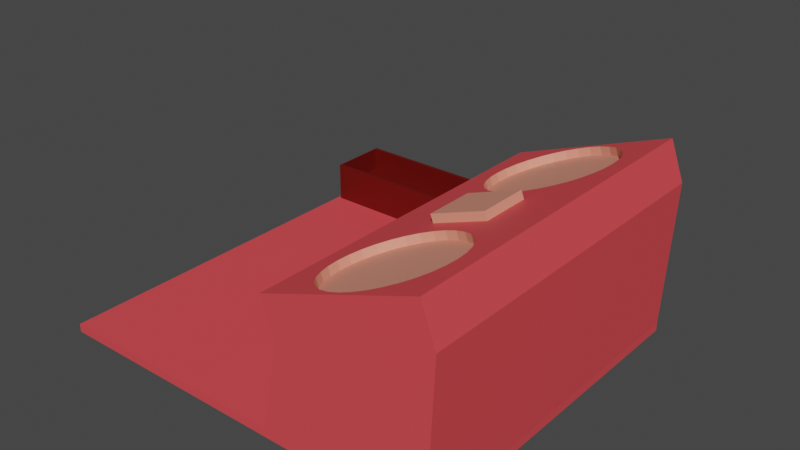 # Source: cockpit.blend  (saved by Blender 3.3.6; exported with 4.5.12 LTS)
import bpy
from mathutils import Matrix  # noqa: F401  (used for matrix-valued properties, if any)

bpy.ops.wm.read_factory_settings(use_empty=True)
scene = bpy.context.scene
scene.name = 'Scene'

# ---- collections
col_collection = bpy.data.collections.new('Collection'); scene.collection.children.link(col_collection)

# ---- materials (node trees are filled in below, after node groups)
mat_base_material = bpy.data.materials.new('Base Material')
mat_base_material.use_transparent_shadow = False
mat_interact_material = bpy.data.materials.new('interact Material')
mat_interact_material.use_transparent_shadow = False
mat_container_material = bpy.data.materials.new('Container Material')
mat_container_material.use_transparent_shadow = False

# ---- material node trees
mat_base_material.use_nodes = True; mat_base_material.node_tree.nodes.clear()
_N = mat_base_material.node_tree.nodes; _L = mat_base_material.node_tree.links
n0 = _N.new('ShaderNodeBsdfPrincipled'); n0.name = 'Principled BSDF'; n0.location = (10, 300)
n0.distribution = 'GGX'
n0.subsurface_method = 'RANDOM_WALK_SKIN'
n0.inputs[0].default_value = (0.8, 0.06854, 0.08009, 1.0)
n0.inputs[3].default_value = 1.45
n0.inputs[27].default_value = (0.0, 0.0, 0.0, 1.0)
n0.inputs[28].default_value = 1.0
n1 = _N.new('ShaderNodeOutputMaterial'); n1.name = 'Material Output'; n1.location = (300, 300)
_L.new(n0.outputs[0], n1.inputs[0])
n1.is_active_output = True
mat_interact_material.use_nodes = True; mat_interact_material.node_tree.nodes.clear()
_N = mat_interact_material.node_tree.nodes; _L = mat_interact_material.node_tree.links
n0 = _N.new('ShaderNodeBsdfPrincipled'); n0.name = 'Principled BSDF'; n0.location = (10, 300)
n0.distribution = 'GGX'
n0.subsurface_method = 'RANDOM_WALK_SKIN'
n0.inputs[0].default_value = (0.8, 0.2983, 0.2082, 1.0)
n0.inputs[3].default_value = 1.45
n0.inputs[27].default_value = (0.0, 0.0, 0.0, 1.0)
n0.inputs[28].default_value = 1.0
n1 = _N.new('ShaderNodeOutputMaterial'); n1.name = 'Material Output'; n1.location = (300, 300)
_L.new(n0.outputs[0], n1.inputs[0])
n1.is_active_output = True
mat_container_material.use_nodes = True; mat_container_material.node_tree.nodes.clear()
_N = mat_container_material.node_tree.nodes; _L = mat_container_material.node_tree.links
n0 = _N.new('ShaderNodeBsdfPrincipled'); n0.name = 'Principled BSDF'; n0.location = (10, 300)
n0.distribution = 'GGX'
n0.subsurface_method = 'RANDOM_WALK_SKIN'
n0.inputs[0].default_value = (0.1226, 0.001672, 0.0, 1.0)
n0.inputs[3].default_value = 1.45
n0.inputs[27].default_value = (0.0, 0.0, 0.0, 1.0)
n0.inputs[28].default_value = 1.0
n1 = _N.new('ShaderNodeOutputMaterial'); n1.name = 'Material Output'; n1.location = (300, 300)
_L.new(n0.outputs[0], n1.inputs[0])
n1.is_active_output = True

# ---- world
world_world = bpy.data.worlds.new('World'); scene.world = world_world
world_world.use_nodes = True; world_world.node_tree.nodes.clear()
_N = world_world.node_tree.nodes; _L = world_world.node_tree.links
n0 = _N.new('ShaderNodeOutputWorld'); n0.name = 'World Output'; n0.location = (300, 300)
n1 = _N.new('ShaderNodeBackground'); n1.name = 'Background'; n1.location = (10, 300)
n1.inputs[0].default_value = (0.05088, 0.05088, 0.05088, 1.0)
_L.new(n1.outputs[0], n0.inputs[0])
n0.is_active_output = True
world_world.color = (0.05088, 0.05088, 0.05088)
world_world.use_sun_shadow = False
world_world.sun_shadow_jitter_overblur = 0.0

# ---- meshes
me_cube_001 = bpy.data.meshes.new('Cube.001')
me_cube_001.from_pydata([(-1.0, -0.7, -1.0), (-0.9621, -0.7, 0.654), (-1.0, 0.7, -1.0), (-0.9621, 0.7, 0.654), (1.0, -0.7, -1.0), (0.9173, -0.7, 1.338), (1.0, 0.7, -1.0), (0.9173, 0.7, 1.338), (-1.0, -0.1667, -1.0), (-0.3447, -0.1096, 0.8787), (1.0, -0.1667, -1.0), (0.2998, -0.1096, 1.113), (-0.3447, 0.09296, 0.8787), (1.0, 0.1653, -1.0), (-1.0, 0.1653, -1.0), (0.2998, 0.09296, 1.113), (0.9173, 0.1653, 1.338), (0.9173, -0.1667, 1.338), (-0.9621, -0.1667, 0.654), (-0.9621, 0.1653, 0.654), (-0.3789, -0.1096, 0.9727), (0.2656, -0.1096, 1.207), (-0.3789, 0.09296, 0.9727), (0.2656, 0.09296, 1.207), (-0.02243, -0.1833, 0.996), (0.1151, -0.1881, 1.046), (0.2473, -0.2024, 1.094), (0.3691, -0.2255, 1.139), (0.4759, -0.2566, 1.177), (0.5636, -0.2944, 1.209), (0.6287, -0.3377, 1.233), (0.6688, -0.3846, 1.248), (0.6823, -0.4333, 1.253), (0.6688, -0.4821, 1.248), (0.6287, -0.529, 1.233), (0.5636, -0.5722, 1.209), (0.4759, -0.6101, 1.177), (0.3691, -0.6412, 1.139), (0.2473, -0.6643, 1.094), (0.1151, -0.6785, 1.046), (-0.02243, -0.6833, 0.996), (-0.1599, -0.6785, 0.946), (-0.2921, -0.6643, 0.8979), (-0.414, -0.6412, 0.8535), (-0.5208, -0.6101, 0.8147), (-0.6084, -0.5722, 0.7828), (-0.6736, -0.529, 0.7591), (-0.7137, -0.4821, 0.7445), (-0.7272, -0.4333, 0.7395), (-0.7137, -0.3846, 0.7445), (-0.6736, -0.3377, 0.7591), (-0.6084, -0.2944, 0.7828), (-0.5208, -0.2566, 0.8147), (-0.414, -0.2255, 0.8535), (-0.2921, -0.2024, 0.8979), (-0.1599, -0.1881, 0.946), (-0.02243, 0.6833, 0.996), (0.1151, 0.6785, 1.046), (0.2473, 0.6643, 1.094), (0.3691, 0.6412, 1.139), (0.4759, 0.6101, 1.177), (0.5636, 0.5722, 1.209), (0.6287, 0.529, 1.233), (0.6688, 0.4821, 1.248), (0.6823, 0.4333, 1.253), (0.6688, 0.3846, 1.248), (0.6287, 0.3377, 1.233), (0.5636, 0.2944, 1.209), (0.4759, 0.2566, 1.177), (0.3691, 0.2255, 1.139), (0.2473, 0.2024, 1.094), (0.1151, 0.1881, 1.046), (-0.02243, 0.1833, 0.996), (-0.1599, 0.1881, 0.946), (-0.2921, 0.2024, 0.8979), (-0.414, 0.2255, 0.8535), (-0.5208, 0.2566, 0.8147), (-0.6084, 0.2944, 0.7828), (-0.6736, 0.3377, 0.7591), (-0.7137, 0.3846, 0.7445), (-0.7272, 0.4333, 0.7395), (-0.7137, 0.4821, 0.7445), (-0.6736, 0.529, 0.7591), (-0.6084, 0.5722, 0.7828), (-0.5208, 0.6101, 0.8147), (-0.414, 0.6412, 0.8535), (-0.2921, 0.6643, 0.8979), (-0.1599, 0.6785, 0.946), (0.01177, -0.1833, 0.9021), (0.1493, -0.1881, 0.9521), (0.2815, -0.2024, 1.0), (0.4033, -0.2255, 1.045), (0.5101, -0.2566, 1.083), (0.5978, -0.2944, 1.115), (0.6629, -0.3377, 1.139), (0.703, -0.3846, 1.154), (0.7165, -0.4333, 1.159), (0.703, -0.4821, 1.154), (0.6629, -0.529, 1.139), (0.5978, -0.5722, 1.115), (0.5101, -0.6101, 1.083), (0.4033, -0.6412, 1.045), (0.2815, -0.6643, 1.0), (0.1493, -0.6785, 0.9521), (0.01177, -0.6833, 0.9021), (-0.1257, -0.6785, 0.852), (-0.2579, -0.6643, 0.8039), (-0.3798, -0.6412, 0.7596), (-0.4866, -0.6101, 0.7207), (-0.5742, -0.5722, 0.6888), (-0.6394, -0.529, 0.6651), (-0.6795, -0.4821, 0.6505), (-0.693, -0.4333, 0.6456), (-0.6795, -0.3846, 0.6505), (-0.6394, -0.3377, 0.6651), (-0.5742, -0.2944, 0.6888), (-0.4866, -0.2566, 0.7207), (-0.3798, -0.2255, 0.7596), (-0.2579, -0.2024, 0.8039), (-0.1257, -0.1881, 0.852), (0.01177, 0.6833, 0.9021), (0.1493, 0.6785, 0.9521), (0.2815, 0.6643, 1.0), (0.4033, 0.6412, 1.045), (0.5101, 0.6101, 1.083), (0.5978, 0.5722, 1.115), (0.6629, 0.529, 1.139), (0.703, 0.4821, 1.154), (0.7165, 0.4333, 1.159), (0.703, 0.3846, 1.154), (0.6629, 0.3377, 1.139), (0.5978, 0.2944, 1.115), (0.5101, 0.2566, 1.083), (0.4033, 0.2255, 1.045), (0.2815, 0.2024, 1.0), (0.1493, 0.1881, 0.9521), (0.01177, 0.1833, 0.9021), (-0.1257, 0.1881, 0.852), (-0.2579, 0.2024, 0.8039), (-0.3798, 0.2255, 0.7596), (-0.4866, 0.2566, 0.7207), (-0.5742, 0.2944, 0.6888), (-0.6394, 0.3377, 0.6651), (-0.6795, 0.3846, 0.6505), (-0.693, 0.4333, 0.6456), (-0.6795, 0.4821, 0.6505), (-0.6394, 0.529, 0.6651), (-0.5742, 0.5722, 0.6888), (-0.4866, 0.6101, 0.7207), (-0.3798, 0.6412, 0.7596), (-0.2579, 0.6643, 0.8039), (-0.1257, 0.6785, 0.852), (-1.0, -0.7, -0.9), (-1.039, 0.7388, -0.9), (1.0, 0.7, -0.9), (1.0, -0.7, -0.9), (1.0, -0.1667, -0.9), (-1.0, -0.1667, -0.9), (1.0, 0.1653, -0.9), (-1.0, 0.1653, -0.9), (-4.0, -0.7, -1.0), (-4.0, 0.7, -1.0), (-4.0, -0.1667, -1.0), (-4.0, 0.1653, -1.0), (-4.0, -0.7, -0.9), (-3.961, 0.7388, -0.9), (-2.5, 0.7, -1.0), (-2.5, 0.1653, -1.0), (-2.5, -0.7, -0.9), (-4.0, -0.1667, -0.9), (-2.5, -0.1667, -0.9), (-4.0, 0.1653, -0.9), (-0.7925, -0.7, 0.1879), (-0.7925, 0.7, 0.1879), (1.087, 0.7, 0.8719), (1.087, -0.7, 0.8719), (1.087, -0.1667, 0.8719), (-0.7925, -0.1667, 0.1879), (1.087, 0.1653, 0.8719), (-0.7925, 0.1653, 0.1879), (-2.5, -0.7, -1.0), (-2.5, -0.1667, -1.0), (-2.5, 0.7388, -0.9), (-2.5, 0.1653, -0.9), (-1.0, 1.033, -1.0), (-1.039, 0.9946, -0.9), (-4.0, 1.033, -1.0), (-3.961, 0.9946, -0.9), (-2.5, 1.033, -1.0), (-4.0, 0.7, -0.9), (-2.5, 0.7, -0.9), (-1.0, 0.7, -0.9), (-4.0, 1.033, -0.9), (-1.0, 1.033, -0.9), (-1.053, 0.7532, -0.4), (-3.947, 0.7532, -0.4), (-2.5, 0.7532, -0.4), (-1.053, 0.9801, -0.4), (-3.947, 0.9801, -0.4), (-3.961, 0.7388, -0.4), (-2.5, 0.7388, -0.4), (-1.039, 0.7388, -0.4), (-3.961, 0.9946, -0.4), (-1.039, 0.9946, -0.4), (-1.053, 0.7532, -0.7), (-3.947, 0.7532, -0.7), (-2.5, 0.7532, -0.7), (-1.053, 0.9801, -0.7), (-3.947, 0.9801, -0.7)], [], [(179, 19, 3, 173), (173, 3, 7, 174), (176, 17, 5, 175), (175, 5, 1, 172), (8, 10, 4, 0), (65, 66, 16), (15, 12, 22, 23), (14, 13, 10, 8), (178, 16, 17, 176), (172, 1, 18, 177), (174, 7, 16, 178), (2, 6, 13, 14), (65, 16, 64), (177, 18, 19, 179), (15, 11, 17, 16), (11, 9, 18, 17), (9, 12, 19, 18), (12, 15, 16, 19), (23, 22, 20, 21), (9, 11, 21, 20), (12, 9, 20, 22), (11, 15, 23, 21), (28, 29, 17), (30, 31, 17), (32, 17, 31), (47, 48, 1), (55, 24, 18), (54, 55, 18), (53, 54, 18), (52, 53, 18), (51, 52, 18), (50, 51, 18), (49, 50, 18), (48, 49, 18), (46, 47, 1), (45, 46, 1), (44, 45, 1), (43, 44, 1), (42, 43, 1), (41, 42, 1), (40, 41, 1), (38, 39, 5), (37, 38, 5), (36, 37, 5), (35, 36, 5), (34, 35, 5), (33, 34, 5), (32, 33, 5), (32, 5, 17), (24, 17, 18), (1, 5, 40), (1, 48, 18), (82, 81, 145, 146), (7, 64, 16), (29, 30, 17), (27, 28, 17), (62, 63, 7), (60, 61, 7), (59, 60, 7), (58, 59, 7), (57, 58, 7), (56, 57, 7), (7, 3, 56), (56, 3, 87), (87, 3, 86), (86, 3, 85), (85, 3, 84), (84, 3, 83), (83, 3, 82), (82, 3, 81), (81, 3, 80), (3, 19, 80), (19, 79, 80), (78, 79, 19), (77, 78, 19), (76, 77, 19), (75, 76, 19), (74, 75, 19), (73, 74, 19), (72, 73, 19), (16, 72, 19), (71, 72, 16), (70, 71, 16), (39, 40, 5), (69, 70, 16), (24, 25, 17), (68, 69, 16), (25, 26, 17), (67, 68, 16), (37, 36, 100, 101), (26, 27, 17), (66, 67, 16), (61, 62, 7), (63, 64, 7), (89, 88, 119, 118, 117, 116, 115, 114, 113, 112, 111, 110, 109, 108, 107, 106, 105, 104, 103, 102, 101, 100, 99, 98, 97, 96, 95, 94, 93, 92, 91, 90), (121, 120, 151, 150, 149, 148, 147, 146, 145, 144, 143, 142, 141, 140, 139, 138, 137, 136, 135, 134, 133, 132, 131, 130, 129, 128, 127, 126, 125, 124, 123, 122), (24, 55, 119, 88), (38, 37, 101, 102), (65, 64, 128, 129), (39, 38, 102, 103), (74, 73, 137, 138), (57, 56, 120, 121), (40, 39, 103, 104), (83, 82, 146, 147), (41, 40, 104, 105), (66, 65, 129, 130), (42, 41, 105, 106), (75, 74, 138, 139), (43, 42, 106, 107), (84, 83, 147, 148), (58, 57, 121, 122), (44, 43, 107, 108), (67, 66, 130, 131), (45, 44, 108, 109), (76, 75, 139, 140), (46, 45, 109, 110), (85, 84, 148, 149), (59, 58, 122, 123), (47, 46, 110, 111), (68, 67, 131, 132), (48, 47, 111, 112), (77, 76, 140, 141), (49, 48, 112, 113), (86, 85, 149, 150), (60, 59, 123, 124), (50, 49, 113, 114), (69, 68, 132, 133), (51, 50, 114, 115), (25, 24, 88, 89), (78, 77, 141, 142), (87, 86, 150, 151), (26, 25, 89, 90), (61, 60, 124, 125), (52, 51, 115, 116), (27, 26, 90, 91), (70, 69, 133, 134), (28, 27, 91, 92), (79, 78, 142, 143), (56, 87, 151, 120), (29, 28, 92, 93), (62, 61, 125, 126), (53, 52, 116, 117), (30, 29, 93, 94), (71, 70, 134, 135), (31, 30, 94, 95), (80, 79, 143, 144), (32, 31, 95, 96), (63, 62, 126, 127), (54, 53, 117, 118), (33, 32, 96, 97), (72, 71, 135, 136), (34, 33, 97, 98), (81, 80, 144, 145), (35, 34, 98, 99), (64, 63, 127, 128), (55, 54, 118, 119), (36, 35, 99, 100), (73, 72, 136, 137), (166, 167, 163, 161), (6, 154, 158, 13), (168, 170, 169, 164), (13, 158, 156, 10), (4, 155, 152, 0), (10, 156, 155, 4), (2, 191, 154, 6), (0, 152, 168, 180), (162, 169, 171, 163), (160, 164, 169, 162), (163, 171, 189, 161), (181, 180, 160, 162), (157, 159, 183, 170), (14, 8, 181, 167), (159, 191, 190, 183), (166, 161, 186, 188), (180, 168, 164, 160), (167, 181, 162, 163), (183, 190, 189, 171), (170, 183, 171, 169), (157, 177, 179, 159), (154, 174, 178, 158), (152, 172, 177, 157), (158, 178, 176, 156), (155, 175, 172, 152), (156, 176, 175, 155), (191, 173, 174, 154), (159, 179, 173, 191), (8, 0, 180, 181), (152, 157, 170, 168), (2, 14, 167, 166), (191, 2, 184, 193), (2, 166, 188, 184), (161, 189, 192, 186), (184, 188, 186, 192, 193), (185, 187, 202, 203), (182, 165, 189, 190), (153, 182, 190, 191), (165, 187, 192, 189), (185, 153, 191, 193), (187, 185, 193, 192), (194, 197, 207, 204), (187, 165, 199, 202), (165, 182, 200, 199), (153, 185, 203, 201), (182, 153, 201, 200), (196, 195, 199, 200), (194, 196, 200, 201), (195, 198, 202, 199), (197, 194, 201, 203), (198, 197, 203, 202), (206, 204, 207, 208, 205), (196, 194, 204, 206), (197, 198, 208, 207), (198, 195, 205, 208), (195, 196, 206, 205)])
me_cube_001.polygons.foreach_set('material_index', [0, 0, 0, 0, 0, 0, 1, 0, 0, 0, 0, 0, 0, 0, 0, 0, 0, 0, 1, 1, 1, 1, 0, 0, 0, 0, 0, 0, 0, 0, 0, 0, 0, 0, 0, 0, 0, 0, 0, 0, 0, 0, 0, 0, 0, 0, 0, 0, 0, 0, 0, 0, 1, 0, 0, 0, 0, 0, 0, 0, 0, 0, 0, 0, 0, 0, 0, 0, 0, 0, 0, 0, 0, 0, 0, 0, 0, 0, 0, 0, 0, 0, 0, 0, 0, 0, 0, 0, 0, 1, 0, 0, 0, 0, 1, 1, 1, 1, 1, 1, 1, 1, 1, 1, 1, 1, 1, 1, 1, 1, 1, 1, 1, 1, 1, 1, 1, 1, 1, 1, 1, 1, 1, 1, 1, 1, 1, 1, 1, 1, 1, 1, 1, 1, 1, 1, 1, 1, 1, 1, 1, 1, 1, 1, 1, 1, 1, 1, 1, 1, 1, 1, 1, 1, 1, 1, 1, 1, 0, 0, 0, 0, 0, 0, 0, 0, 0, 0, 0, 0, 0, 0, 0, 0, 0, 0, 0, 0, 0, 0, 0, 0, 0, 0, 0, 0, 0, 0, 0, 0, 0, 0, 0, 2, 0, 0, 0, 0, 0, 2, 2, 2, 2, 2, 2, 2, 2, 2, 2, 2, 2, 2, 2, 2])
_uv = me_cube_001.uv_layers.new(name='UVMap')
_uv.uv.foreach_set('vector', [0.5625, 0.1875, 0.625, 0.1875, 0.625, 0.25, 0.5625, 0.25, 0.5625, 0.25, 0.625, 0.25, 0.625, 0.5, 0.5625, 0.5, 0.5625, 0.625, 0.625, 0.625, 0.625, 0.75, 0.5625, 0.75, 0.5625, 0.75, 0.625, 0.75, 0.625, 1.0, 0.5625, 1.0, 0.125, 0.625, 0.375, 0.625, 0.375, 0.75, 0.125, 0.75, 0.4854, 0.2032, 0.4717, 0.1582, 0.0, 0.0, 0.6321, 0.5738, 0.8679, 0.5738, 0.8679, 0.5738, 0.6321, 0.5738, 0.125, 0.5625, 0.375, 0.5625, 0.375, 0.625, 0.125, 0.625, 0.5625, 0.5625, 0.625, 0.5625, 0.625, 0.625, 0.5625, 0.625, 0.5625, 0.0, 0.625, 0.0, 0.625, 0.125, 0.5625, 0.125, 0.5625, 0.5, 0.625, 0.5, 0.625, 0.5625, 0.5625, 0.5625, 0.125, 0.5, 0.375, 0.5, 0.375, 0.5625, 0.125, 0.5625, 0.4854, 0.2032, 0.0, 0.0, 0.49, 0.25, 0.5625, 0.125, 0.625, 0.125, 0.625, 0.1875, 0.5625, 0.1875, 0.6321, 0.5738, 0.6321, 0.6137, 0.625, 0.625, 0.625, 0.5625, 0.6321, 0.6137, 0.8679, 0.6137, 0.875, 0.625, 0.625, 0.625, 0.8679, 0.6137, 0.8679, 0.5738, 0.875, 0.5625, 0.875, 0.625, 0.8679, 0.5738, 0.6321, 0.5738, 0.625, 0.5625, 0.875, 0.5625, 0.6321, 0.5738, 0.8679, 0.5738, 0.8679, 0.6137, 0.6321, 0.6137, 0.8679, 0.6137, 0.6321, 0.6137, 0.6321, 0.6137, 0.8679, 0.6137, 0.8679, 0.5738, 0.8679, 0.6137, 0.8679, 0.6137, 0.8679, 0.5738, 0.6321, 0.6137, 0.6321, 0.5738, 0.6321, 0.5738, 0.6321, 0.6137, 0.4197, 0.4197, 0.4496, 0.3833, 0.625, 0.625, 0.4717, 0.3418, 0.4854, 0.2968, 0.625, 0.625, 0.0, 0.0, 0.625, 0.625, 0.4854, 0.2968, 0.01461, 0.2032, 0.0, 0.0, 0.625, 1.0, 0.2032, 0.4854, 0.25, 0.49, 0.875, 0.625, 0.1582, 0.4717, 0.2032, 0.4854, 0.625, 0.125, 0.1167, 0.4496, 0.1582, 0.4717, 0.625, 0.125, 0.08029, 0.4197, 0.1167, 0.4496, 0.625, 0.125, 0.05045, 0.3833, 0.08029, 0.4197, 0.625, 0.125, 0.02827, 0.3418, 0.05045, 0.3833, 0.625, 0.125, 0.01461, 0.2968, 0.02827, 0.3418, 0.625, 0.125, 0.0, 0.0, 0.01461, 0.2968, 0.625, 0.125, 0.02827, 0.1582, 0.01461, 0.2032, 0.625, 1.0, 0.05045, 0.1167, 0.02827, 0.1582, 0.625, 1.0, 0.08029, 0.08029, 0.05045, 0.1167, 0.625, 1.0, 0.1167, 0.05045, 0.08029, 0.08029, 0.625, 1.0, 0.1582, 0.02827, 0.1167, 0.05045, 0.625, 1.0, 0.2032, 0.01461, 0.1582, 0.02827, 0.625, 1.0, 0.0, 0.0, 0.2032, 0.01461, 0.625, 1.0, 0.3418, 0.02827, 0.2968, 0.01461, 0.625, 0.75, 0.3833, 0.05045, 0.3418, 0.02827, 0.625, 0.75, 0.4197, 0.08029, 0.3833, 0.05045, 0.625, 0.75, 0.4496, 0.1167, 0.4197, 0.08029, 0.625, 0.75, 0.4717, 0.1582, 0.4496, 0.1167, 0.625, 0.75, 0.4854, 0.2032, 0.4717, 0.1582, 0.625, 0.75, 0.0, 0.0, 0.4854, 0.2032, 0.625, 0.75, 0.0, 0.0, 0.625, 0.75, 0.625, 0.625, 0.0, 0.0, 0.625, 0.625, 0.875, 0.625, 0.625, 1.0, 0.625, 0.75, 0.0, 0.0, 0.625, 0.0, 0.0, 0.0, 0.625, 0.125, 0.02827, 0.3418, 0.01461, 0.2968, 0.01461, 0.2968, 0.02827, 0.3418, 0.625, 0.5, 0.49, 0.25, 0.0, 0.0, 0.4496, 0.3833, 0.4717, 0.3418, 0.625, 0.625, 0.3833, 0.4496, 0.4197, 0.4197, 0.625, 0.625, 0.4717, 0.3418, 0.4854, 0.2968, 0.625, 0.5, 0.4197, 0.4197, 0.4496, 0.3833, 0.625, 0.5, 0.3833, 0.4496, 0.4197, 0.4197, 0.625, 0.5, 0.3418, 0.4717, 0.3833, 0.4496, 0.625, 0.5, 0.2968, 0.4854, 0.3418, 0.4717, 0.625, 0.5, 0.25, 0.49, 0.2968, 0.4854, 0.625, 0.5, 0.625, 0.5, 0.625, 0.25, 0.25, 0.49, 0.25, 0.49, 0.625, 0.25, 0.2032, 0.4854, 0.2032, 0.4854, 0.625, 0.25, 0.1582, 0.4717, 0.1582, 0.4717, 0.625, 0.25, 0.1167, 0.4496, 0.1167, 0.4496, 0.625, 0.25, 0.08029, 0.4197, 0.08029, 0.4197, 0.625, 0.25, 0.05045, 0.3833, 0.05045, 0.3833, 0.625, 0.25, 0.02827, 0.3418, 0.02827, 0.3418, 0.625, 0.25, 0.01461, 0.2968, 0.01461, 0.2968, 0.625, 0.25, 0.01, 0.25, 0.625, 0.25, 0.875, 0.5625, 0.01, 0.25, 0.875, 0.5625, 0.01461, 0.2032, 0.01, 0.25, 0.02827, 0.1582, 0.01461, 0.2032, 0.875, 0.5625, 0.05045, 0.1167, 0.02827, 0.1582, 0.875, 0.5625, 0.08029, 0.08029, 0.05045, 0.1167, 0.875, 0.5625, 0.1167, 0.05045, 0.08029, 0.08029, 0.875, 0.5625, 0.1582, 0.02827, 0.1167, 0.05045, 0.875, 0.5625, 0.2032, 0.01461, 0.1582, 0.02827, 0.875, 0.5625, 0.25, 0.01, 0.2032, 0.01461, 0.875, 0.5625, 0.0, 0.0, 0.25, 0.01, 0.875, 0.5625, 0.2968, 0.01461, 0.25, 0.01, 0.0, 0.0, 0.3418, 0.02827, 0.2968, 0.01461, 0.0, 0.0, 0.2968, 0.01461, 0.0, 0.0, 0.625, 0.75, 0.3833, 0.05045, 0.3418, 0.02827, 0.0, 0.0, 0.0, 0.0, 0.2968, 0.4854, 0.625, 0.625, 0.4197, 0.08029, 0.3833, 0.05045, 0.0, 0.0, 0.2968, 0.4854, 0.3418, 0.4717, 0.625, 0.625, 0.4496, 0.1167, 0.4197, 0.08029, 0.0, 0.0, 0.3833, 0.05045, 0.4197, 0.08029, 0.4197, 0.08029, 0.3833, 0.05045, 0.3418, 0.4717, 0.3833, 0.4496, 0.625, 0.625, 0.4717, 0.1582, 0.4496, 0.1167, 0.0, 0.0, 0.4496, 0.3833, 0.4717, 0.3418, 0.625, 0.5, 0.4854, 0.2968, 0.49, 0.25, 0.625, 0.5, 0.2968, 0.4854, 0.25, 0.49, 0.2032, 0.4854, 0.1582, 0.4717, 0.1167, 0.4496, 0.08029, 0.4197, 0.05045, 0.3833, 0.02827, 0.3418, 0.01461, 0.2968, 0.01, 0.25, 0.01461, 0.2032, 0.02827, 0.1582, 0.05045, 0.1167, 0.08029, 0.08029, 0.1167, 0.05045, 0.1582, 0.02827, 0.2032, 0.01461, 0.25, 0.01, 0.2968, 0.01461, 0.3418, 0.02827, 0.3833, 0.05045, 0.4197, 0.08029, 0.4496, 0.1167, 0.4717, 0.1582, 0.4854, 0.2032, 0.49, 0.25, 0.4854, 0.2968, 0.4717, 0.3418, 0.4496, 0.3833, 0.4197, 0.4197, 0.3833, 0.4496, 0.3418, 0.4717, 0.2968, 0.4854, 0.25, 0.49, 0.2032, 0.4854, 0.1582, 0.4717, 0.1167, 0.4496, 0.08029, 0.4197, 0.05045, 0.3833, 0.02827, 0.3418, 0.01461, 0.2968, 0.01, 0.25, 0.01461, 0.2032, 0.02827, 0.1582, 0.05045, 0.1167, 0.08029, 0.08029, 0.1167, 0.05045, 0.1582, 0.02827, 0.2032, 0.01461, 0.25, 0.01, 0.2968, 0.01461, 0.3418, 0.02827, 0.3833, 0.05045, 0.4197, 0.08029, 0.4496, 0.1167, 0.4717, 0.1582, 0.4854, 0.2032, 0.49, 0.25, 0.4854, 0.2968, 0.4717, 0.3418, 0.4496, 0.3833, 0.4197, 0.4197, 0.3833, 0.4496, 0.3418, 0.4717, 0.25, 0.49, 0.2032, 0.4854, 0.2032, 0.4854, 0.25, 0.49, 0.3418, 0.02827, 0.3833, 0.05045, 0.3833, 0.05045, 0.3418, 0.02827, 0.4854, 0.2032, 0.49, 0.25, 0.49, 0.25, 0.4854, 0.2032, 0.2968, 0.01461, 0.3418, 0.02827, 0.3418, 0.02827, 0.2968, 0.01461, 0.1582, 0.02827, 0.2032, 0.01461, 0.2032, 0.01461, 0.1582, 0.02827, 0.2968, 0.4854, 0.25, 0.49, 0.25, 0.49, 0.2968, 0.4854, 0.0, 0.0, 0.2968, 0.01461, 0.2968, 0.01461, 0.0, 0.0, 0.05045, 0.3833, 0.02827, 0.3418, 0.02827, 0.3418, 0.05045, 0.3833, 0.2032, 0.01461, 0.0, 0.0, 0.0, 0.0, 0.2032, 0.01461, 0.4717, 0.1582, 0.4854, 0.2032, 0.4854, 0.2032, 0.4717, 0.1582, 0.1582, 0.02827, 0.2032, 0.01461, 0.2032, 0.01461, 0.1582, 0.02827, 0.1167, 0.05045, 0.1582, 0.02827, 0.1582, 0.02827, 0.1167, 0.05045, 0.1167, 0.05045, 0.1582, 0.02827, 0.1582, 0.02827, 0.1167, 0.05045, 0.08029, 0.4197, 0.05045, 0.3833, 0.05045, 0.3833, 0.08029, 0.4197, 0.3418, 0.4717, 0.2968, 0.4854, 0.2968, 0.4854, 0.3418, 0.4717, 0.08029, 0.08029, 0.1167, 0.05045, 0.1167, 0.05045, 0.08029, 0.08029, 0.4496, 0.1167, 0.4717, 0.1582, 0.4717, 0.1582, 0.4496, 0.1167, 0.05045, 0.1167, 0.08029, 0.08029, 0.08029, 0.08029, 0.05045, 0.1167, 0.08029, 0.08029, 0.1167, 0.05045, 0.1167, 0.05045, 0.08029, 0.08029, 0.02827, 0.1582, 0.05045, 0.1167, 0.05045, 0.1167, 0.02827, 0.1582, 0.1167, 0.4496, 0.08029, 0.4197, 0.08029, 0.4197, 0.1167, 0.4496, 0.3833, 0.4496, 0.3418, 0.4717, 0.3418, 0.4717, 0.3833, 0.4496, 0.01461, 0.2032, 0.02827, 0.1582, 0.02827, 0.1582, 0.01461, 0.2032, 0.4197, 0.08029, 0.4496, 0.1167, 0.4496, 0.1167, 0.4197, 0.08029, 0.0, 0.0, 0.01461, 0.2032, 0.01461, 0.2032, 0.0, 0.0, 0.05045, 0.1167, 0.08029, 0.08029, 0.08029, 0.08029, 0.05045, 0.1167, 0.01461, 0.2968, 0.0, 0.0, 0.0, 0.0, 0.01461, 0.2968, 0.1582, 0.4717, 0.1167, 0.4496, 0.1167, 0.4496, 0.1582, 0.4717, 0.4197, 0.4197, 0.3833, 0.4496, 0.3833, 0.4496, 0.4197, 0.4197, 0.02827, 0.3418, 0.01461, 0.2968, 0.01461, 0.2968, 0.02827, 0.3418, 0.3833, 0.05045, 0.4197, 0.08029, 0.4197, 0.08029, 0.3833, 0.05045, 0.05045, 0.3833, 0.02827, 0.3418, 0.02827, 0.3418, 0.05045, 0.3833, 0.2968, 0.4854, 0.0, 0.0, 0.0, 0.0, 0.2968, 0.4854, 0.02827, 0.1582, 0.05045, 0.1167, 0.05045, 0.1167, 0.02827, 0.1582, 0.2032, 0.4854, 0.1582, 0.4717, 0.1582, 0.4717, 0.2032, 0.4854, 0.3418, 0.4717, 0.2968, 0.4854, 0.2968, 0.4854, 0.3418, 0.4717, 0.4496, 0.3833, 0.4197, 0.4197, 0.4197, 0.4197, 0.4496, 0.3833, 0.08029, 0.4197, 0.05045, 0.3833, 0.05045, 0.3833, 0.08029, 0.4197, 0.3833, 0.4496, 0.3418, 0.4717, 0.3418, 0.4717, 0.3833, 0.4496, 0.3418, 0.02827, 0.3833, 0.05045, 0.3833, 0.05045, 0.3418, 0.02827, 0.4197, 0.4197, 0.3833, 0.4496, 0.3833, 0.4496, 0.4197, 0.4197, 0.01461, 0.2032, 0.02827, 0.1582, 0.02827, 0.1582, 0.01461, 0.2032, 0.25, 0.49, 0.2032, 0.4854, 0.2032, 0.4854, 0.25, 0.49, 0.4496, 0.3833, 0.4197, 0.4197, 0.4197, 0.4197, 0.4496, 0.3833, 0.4717, 0.3418, 0.4496, 0.3833, 0.4496, 0.3833, 0.4717, 0.3418, 0.1167, 0.4496, 0.08029, 0.4197, 0.08029, 0.4197, 0.1167, 0.4496, 0.4717, 0.3418, 0.4496, 0.3833, 0.4496, 0.3833, 0.4717, 0.3418, 0.2968, 0.01461, 0.3418, 0.02827, 0.3418, 0.02827, 0.2968, 0.01461, 0.4854, 0.2968, 0.4717, 0.3418, 0.4717, 0.3418, 0.4854, 0.2968, 0.01, 0.25, 0.01461, 0.2032, 0.01461, 0.2032, 0.01, 0.25, 0.0, 0.0, 0.4854, 0.2968, 0.4854, 0.2968, 0.0, 0.0, 0.4854, 0.2968, 0.4717, 0.3418, 0.4717, 0.3418, 0.4854, 0.2968, 0.1582, 0.4717, 0.1167, 0.4496, 0.1167, 0.4496, 0.1582, 0.4717, 0.4854, 0.2032, 0.0, 0.0, 0.0, 0.0, 0.4854, 0.2032, 0.25, 0.01, 0.2968, 0.01461, 0.2968, 0.01461, 0.25, 0.01, 0.4717, 0.1582, 0.4854, 0.2032, 0.4854, 0.2032, 0.4717, 0.1582, 0.01461, 0.2968, 0.01, 0.25, 0.01, 0.25, 0.01461, 0.2968, 0.4496, 0.1167, 0.4717, 0.1582, 0.4717, 0.1582, 0.4496, 0.1167, 0.49, 0.25, 0.4854, 0.2968, 0.4854, 0.2968, 0.49, 0.25, 0.2032, 0.4854, 0.1582, 0.4717, 0.1582, 0.4717, 0.2032, 0.4854, 0.4197, 0.08029, 0.4496, 0.1167, 0.4496, 0.1167, 0.4197, 0.08029, 0.2032, 0.01461, 0.25, 0.01, 0.25, 0.01, 0.2032, 0.01461, 0.125, 0.5, 0.125, 0.5625, 0.125, 0.5625, 0.125, 0.5, 0.375, 0.5, 0.5, 0.5, 0.5, 0.5625, 0.375, 0.5625, 0.5, 0.0, 0.5, 0.125, 0.5, 0.125, 0.5, 0.0, 0.375, 0.5625, 0.5, 0.5625, 0.5, 0.625, 0.375, 0.625, 0.375, 0.75, 0.5, 0.75, 0.5, 1.0, 0.375, 1.0, 0.375, 0.625, 0.5, 0.625, 0.5, 0.75, 0.375, 0.75, 0.375, 0.25, 0.5, 0.25, 0.5, 0.5, 0.375, 0.5, 0.375, 1.0, 0.5, 1.0, 0.5, 1.0, 0.375, 1.0, 0.375, 0.125, 0.5, 0.125, 0.5, 0.1875, 0.375, 0.1875, 0.375, 0.0, 0.5, 0.0, 0.5, 0.125, 0.375, 0.125, 0.375, 0.1875, 0.5, 0.1875, 0.5, 0.25, 0.375, 0.25, 0.125, 0.625, 0.125, 0.75, 0.125, 0.75, 0.125, 0.625, 0.5, 0.125, 0.5, 0.1875, 0.5, 0.1875, 0.5, 0.125, 0.125, 0.5625, 0.125, 0.625, 0.125, 0.625, 0.125, 0.5625, 0.5, 0.1875, 0.5, 0.25, 0.5, 0.25, 0.5, 0.1875, 0.125, 0.5, 0.125, 0.5, 0.125, 0.5, 0.125, 0.5, 0.375, 1.0, 0.5, 1.0, 0.5, 1.0, 0.375, 1.0, 0.125, 0.5625, 0.125, 0.625, 0.125, 0.625, 0.125, 0.5625, 0.5, 0.1875, 0.5, 0.25, 0.5, 0.25, 0.5, 0.1875, 0.5, 0.125, 0.5, 0.1875, 0.5, 0.1875, 0.5, 0.125, 0.5, 0.125, 0.5625, 0.125, 0.5625, 0.1875, 0.5, 0.1875, 0.5, 0.5, 0.5625, 0.5, 0.5625, 0.5625, 0.5, 0.5625, 0.5, 0.0, 0.5625, 0.0, 0.5625, 0.125, 0.5, 0.125, 0.5, 0.5625, 0.5625, 0.5625, 0.5625, 0.625, 0.5, 0.625, 0.5, 0.75, 0.5625, 0.75, 0.5625, 1.0, 0.5, 1.0, 0.5, 0.625, 0.5625, 0.625, 0.5625, 0.75, 0.5, 0.75, 0.5, 0.25, 0.5625, 0.25, 0.5625, 0.5, 0.5, 0.5, 0.5, 0.1875, 0.5625, 0.1875, 0.5625, 0.25, 0.5, 0.25, 0.125, 0.625, 0.125, 0.75, 0.125, 0.75, 0.125, 0.625, 0.5, 0.0, 0.5, 0.125, 0.5, 0.125, 0.5, 0.0, 0.125, 0.5, 0.125, 0.5625, 0.125, 0.5625, 0.125, 0.5, 0.5, 0.25, 0.375, 0.25, 0.375, 0.25, 0.5, 0.25, 0.125, 0.5, 0.125, 0.5, 0.125, 0.5, 0.125, 0.5, 0.375, 0.25, 0.5, 0.25, 0.5, 0.25, 0.375, 0.25, 0.125, 0.5, 0.125, 0.5, 0.125, 0.5, 0.5, 0.25, 0.5, 0.25, 0.5, 0.25, 0.5, 0.25, 0.5, 0.25, 0.5, 0.25, 0.5, 0.25, 0.5, 0.25, 0.5, 0.25, 0.5, 0.25, 0.5, 0.25, 0.5, 0.25, 0.5, 0.25, 0.5, 0.25, 0.5, 0.25, 0.5, 0.25, 0.5, 0.25, 0.5, 0.25, 0.5, 0.25, 0.5, 0.25, 0.5, 0.25, 0.5, 0.25, 0.5, 0.25, 0.5, 0.25, 0.5, 0.25, 0.5, 0.25, 0.5, 0.25, 0.5, 0.25, 0.5, 0.25, 0.5, 0.25, 0.5, 0.25, 0.5, 0.25, 0.5, 0.25, 0.5, 0.25, 0.5, 0.25, 0.5, 0.25, 0.5, 0.25, 0.5, 0.25, 0.5, 0.25, 0.5, 0.25, 0.5, 0.25, 0.5, 0.25, 0.5, 0.25, 0.5, 0.25, 0.5, 0.25, 0.5, 0.25, 0.5, 0.25, 0.5, 0.25, 0.5, 0.25, 0.5, 0.25, 0.5, 0.25, 0.5, 0.25, 0.5, 0.25, 0.5, 0.25, 0.5, 0.25, 0.5, 0.25, 0.5, 0.25, 0.5, 0.25, 0.5, 0.25, 0.5, 0.25, 0.5, 0.25, 0.5, 0.25, 0.5, 0.25, 0.5, 0.25, 0.5, 0.25, 0.5, 0.25, 0.5, 0.25, 0.5, 0.25, 0.5, 0.25, 0.5, 0.25, 0.5, 0.25, 0.5, 0.25, 0.5, 0.25, 0.5, 0.25, 0.5, 0.25, 0.5, 0.25, 0.5, 0.25, 0.5, 0.25, 0.5, 0.25, 0.5, 0.25, 0.5, 0.25, 0.5, 0.25, 0.5, 0.25, 0.5, 0.25, 0.5, 0.25, 0.5, 0.25, 0.5, 0.25])
me_cube_001.materials.append(mat_base_material)
me_cube_001.materials.append(mat_interact_material)
me_cube_001.materials.append(mat_container_material)
me_cube_001.update()

# ---- objects
ob_cube = bpy.data.objects.new('Cube', me_cube_001)

# ---- transforms, parenting, visibility, modifiers, constraints
ob_cube.location = (0.0, 0.0, 0.0)
ob_cube.scale = (1.0, 3.0, 1.0)

# ---- collection membership
col_collection.objects.link(ob_cube)

# ---- scene / render settings (as saved in the file)
scene.frame_start = 1; scene.frame_end = 250; scene.frame_set(1)
scene.render.engine = 'BLENDER_EEVEE_NEXT'
scene.cycles.sampling_pattern = 'TABULATED_SOBOL'
scene.cycles.use_light_tree = False
scene.view_settings.view_transform = 'Filmic'
bpy.context.view_layer.update()

# ---- added for rendering (the .blend has no active camera and no usable light): camera, sun
cam_auto = bpy.data.cameras.new('AutoCamera')
cam_auto.lens = 50.0
cam_auto.sensor_width = 36.0
cam_auto.clip_end = 1000.0
ob_auto_camera = bpy.data.objects.new('AutoCamera', cam_auto)
scene.collection.objects.link(ob_auto_camera)
ob_auto_camera.location = (5.61301, -7.98346, 5.82467)
ob_auto_camera.rotation_euler = (1.09748, -7.21219e-08, 0.694738)
scene.camera = ob_auto_camera
light_auto_sun = bpy.data.lights.new('AutoSun', 'SUN')
light_auto_sun.energy = 3.0
light_auto_sun.angle = 0.0523599
ob_auto_sun = bpy.data.objects.new('AutoSun', light_auto_sun)
scene.collection.objects.link(ob_auto_sun)
ob_auto_sun.rotation_euler = (0.872665, 0.174533, 0.523599)
bpy.context.view_layer.update()
